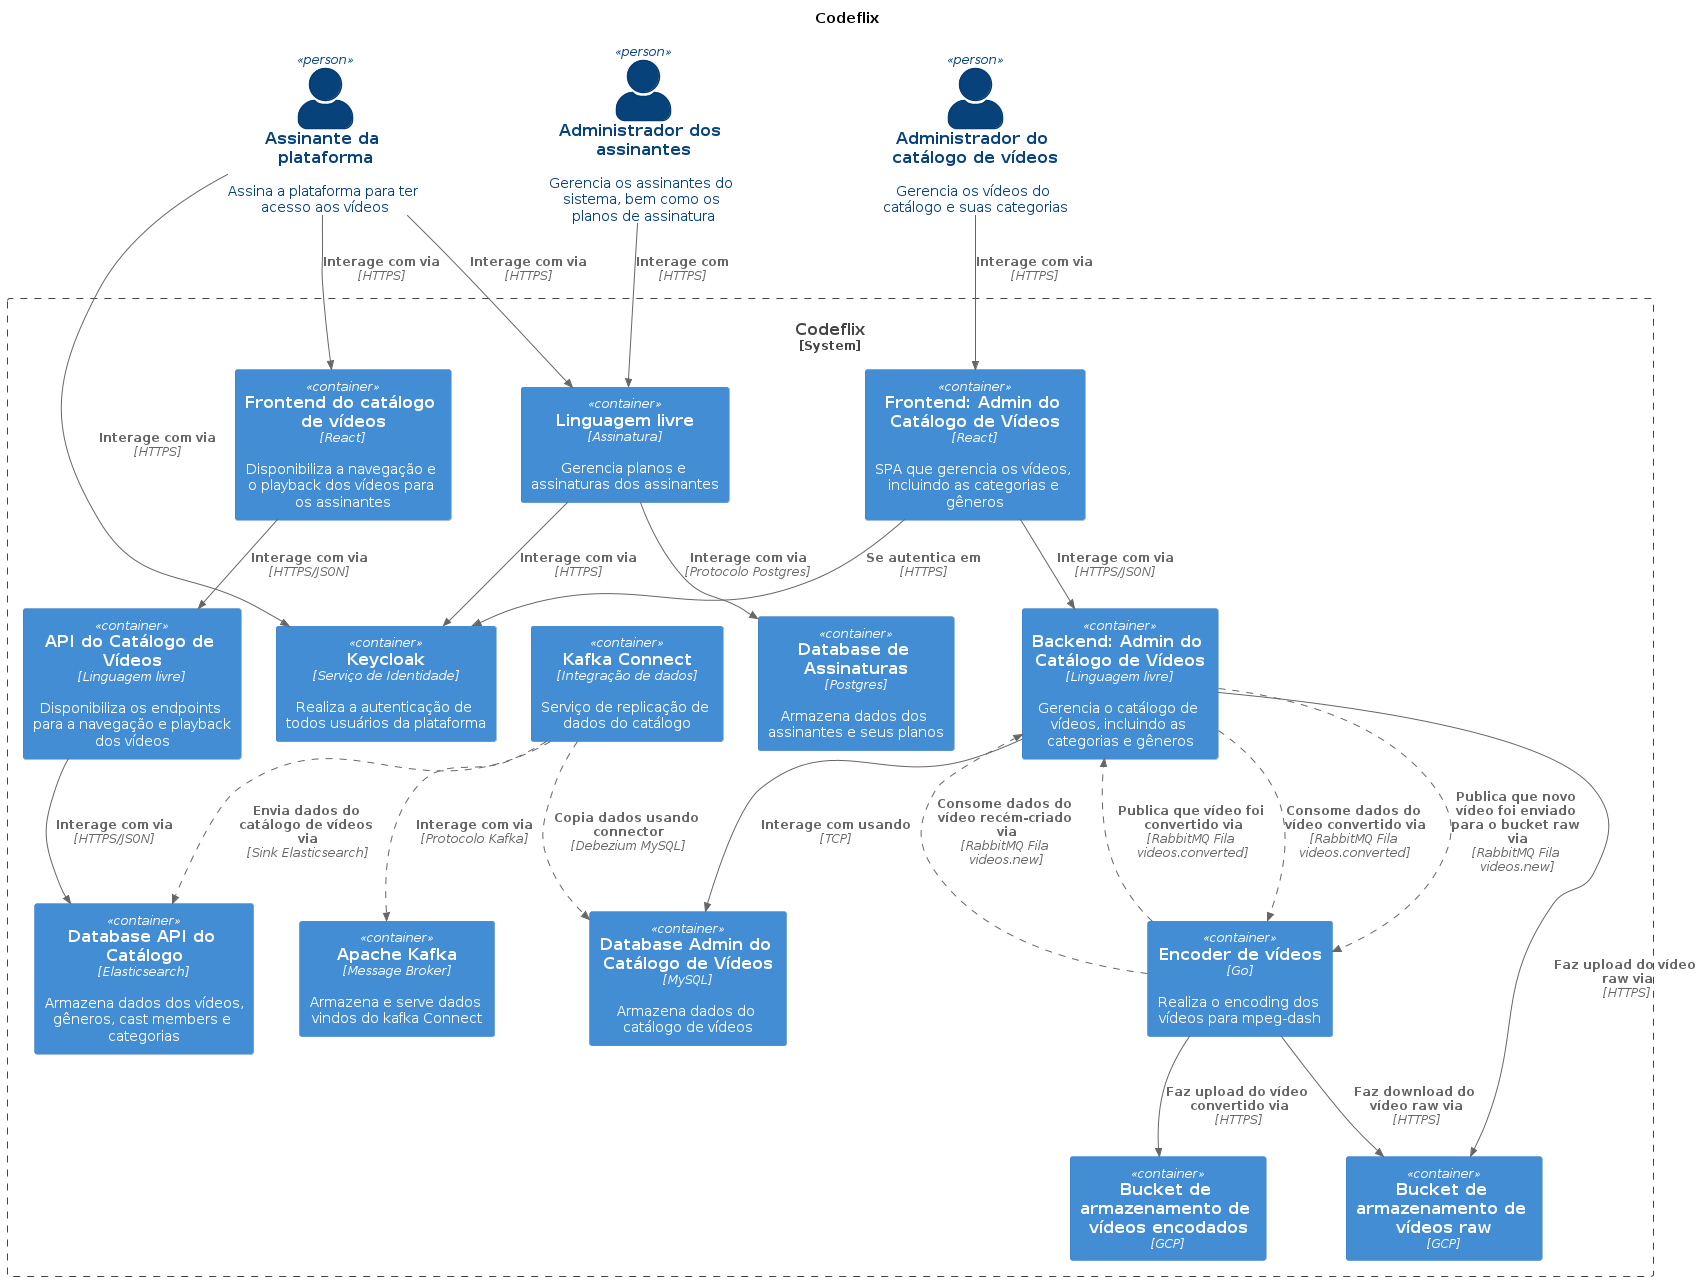

The diagram above was rendered by PlantUML. Its source (embedded in the PNG):
@startuml contexto
!include https://raw.githubusercontent.com/plantuml-stdlib/C4-PlantUML/master/C4_Container.puml
AddRelTag("async", $lineStyle = DashedLine())
SHOW_PERSON_PORTRAIT()

title "Codeflix"
Person(administrador_catalogo,"Administrador do catálogo de vídeos","Gerencia os vídeos do catálogo e suas categorias")
Person(administrador_assinantes,"Administrador dos assinantes","Gerencia os assinantes do sistema, bem como os planos de assinatura")
Person(assinante,"Assinante da plataforma","Assina a plataforma para ter acesso aos vídeos")

System_Boundary(gateway, "Codeflix") {
    Container(frontend_catalogo_admin,"Frontend: Admin do Catálogo de Vídeos","React","SPA que gerencia os vídeos, incluindo as categorias e gêneros")
    Container(backend_catalogo_admin,"Backend: Admin do Catálogo de Vídeos","Linguagem livre","Gerencia o catálogo de vídeos, incluindo as categorias e gêneros")
    Container(backend_catalogo_admin_database,"Database Admin do Catálogo de Vídeos","MySQL","Armazena dados do catálogo de vídeos")
    Rel(frontend_catalogo_admin,backend_catalogo_admin,"Interage com via","HTTPS/JSON")
    Rel(backend_catalogo_admin,backend_catalogo_admin_database,"Interage com usando","TCP")
    
    Container(encoder,"Encoder de vídeos","Go","Realiza o encoding dos vídeos para mpeg-dash")
    Container(bucket_videos,"Bucket de armazenamento de vídeos encodados","GCP")
    Container(bucket_videos_raw,"Bucket de armazenamento de vídeos raw","GCP")
    Rel(encoder,bucket_videos,"Faz upload do vídeo convertido via","HTTPS")
    Rel(encoder,bucket_videos_raw,"Faz download do vídeo raw via","HTTPS")
    Rel(backend_catalogo_admin,bucket_videos_raw,"Faz upload do vídeo raw via","HTTPS")

    Rel(encoder,backend_catalogo_admin,"Consome dados do vídeo recém-criado via","RabbitMQ Fila videos.new",$tags = "async")
    Rel(encoder, backend_catalogo_admin,"Publica que vídeo foi convertido via","RabbitMQ Fila videos.converted",$tags = "async")
    Rel(backend_catalogo_admin, encoder,"Consome dados do vídeo convertido via","RabbitMQ Fila videos.converted",$tags = "async")
    Rel(backend_catalogo_admin, encoder,"Publica que novo vídeo foi enviado para o bucket raw via","RabbitMQ Fila videos.new",$tags = "async")

    Container(frontend_catalogo,"Frontend do catálogo de vídeos","React","Disponibiliza a navegação e o playback dos vídeos para os assinantes")
    Container(api_catalogo,"API do Catálogo de Vídeos","Linguagem livre","Disponibiliza os endpoints para a navegação e playback dos vídeos")
    Container(elasticsearch_api_catalogo,"Database API do Catálogo","Elasticsearch","Armazena dados dos vídeos, gêneros, cast members e categorias")
    Container(apache_kafka,"Apache Kafka","Message Broker","Armazena e serve dados vindos do kafka Connect")
    Container(kafka_connect,"Kafka Connect","Integração de dados","Serviço de replicação de dados do catálogo")
    Rel(api_catalogo,elasticsearch_api_catalogo,"Interage com via","HTTPS/JSON")
    Rel(kafka_connect,elasticsearch_api_catalogo,"Envia dados do catálogo de vídeos via","Sink Elasticsearch",$tags = "async")
    Rel(kafka_connect,backend_catalogo_admin_database,"Copia dados usando connector","Debezium MySQL",$tags = "async")
    Rel(kafka_connect,apache_kafka,"Interage com via","Protocolo Kafka",$tags = "async")

    
    Container(assinatura,"Linguagem livre","Assinatura","Gerencia planos e assinaturas dos assinantes")
    Container(assinatura_postgres,"Database de Assinaturas","Postgres","Armazena dados dos assinantes e seus planos")
    Rel(assinatura,assinatura_postgres,"Interage com via","Protocolo Postgres")

    Container(keycloak,"Keycloak","Serviço de Identidade","Realiza a autenticação de todos usuários da plataforma")
    
    

    Rel(administrador_catalogo,frontend_catalogo_admin,"Interage com via","HTTPS")
    
    Rel(assinante,assinatura,"Interage com via","HTTPS")
    Rel(assinante,keycloak,"Interage com via","HTTPS")
    Rel(assinatura,keycloak,"Interage com via","HTTPS")

    Rel(frontend_catalogo_admin,keycloak,"Se autentica em","HTTPS")

    Rel(assinante,frontend_catalogo,"Interage com via","HTTPS")
    Rel(frontend_catalogo,api_catalogo,"Interage com via","HTTPS/JSON")

    Rel(administrador_assinantes,assinatura,"Interage com","HTTPS")
}
@enduml